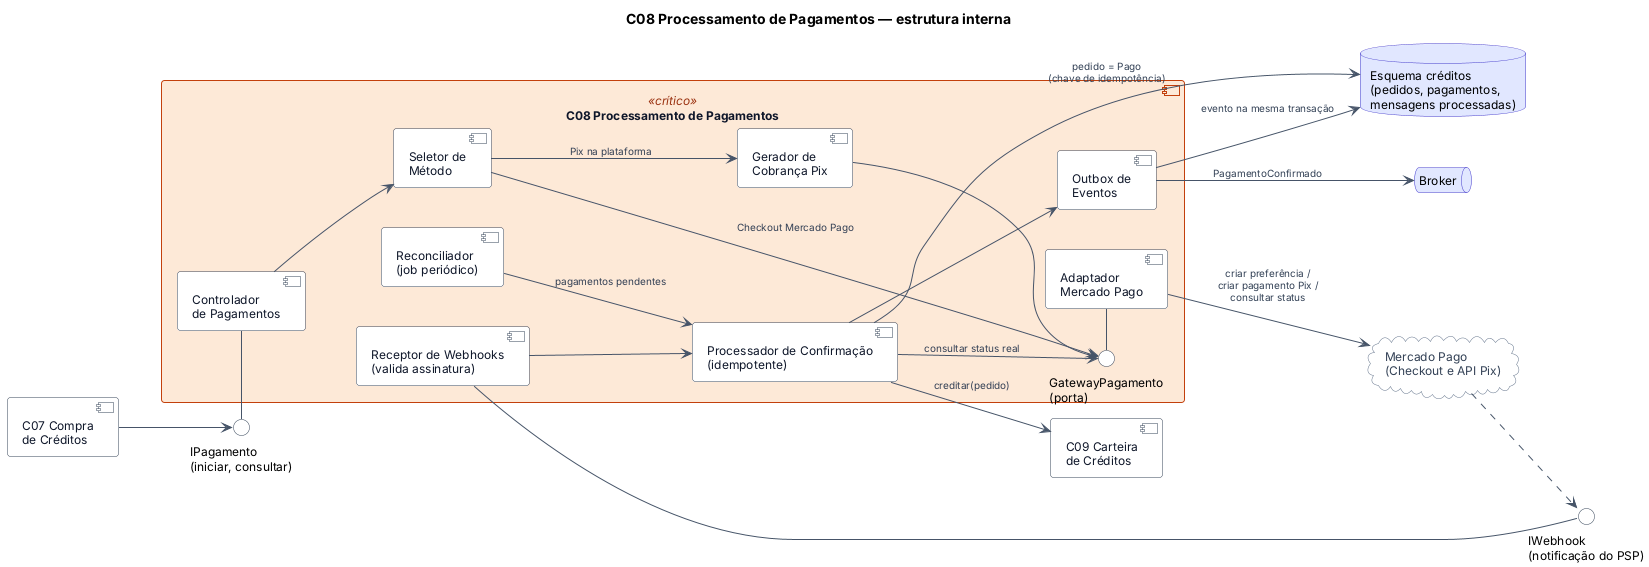

The diagram above was rendered by PlantUML. Its source (embedded in the PNG):
@startuml c08-pagamentos
!include _estilo.iuml
title C08 Processamento de Pagamentos — estrutura interna
left to right direction

component "C07 Compra\nde Créditos" as C07
interface "IPagamento\n(iniciar, consultar)" as IP
interface "IWebhook\n(notificação do PSP)" as IW

component "C08 Processamento de Pagamentos" as C08 <<crítico>> {
  component "Controlador\nde Pagamentos" as ctl
  component "Seletor de\nMétodo" as sel
  component "Gerador de\nCobrança Pix" as pix
  interface "GatewayPagamento\n(porta)" as porta
  component "Adaptador\nMercado Pago" as mp
  component "Receptor de Webhooks\n(valida assinatura)" as wh
  component "Processador de Confirmação\n(idempotente)" as conf
  component "Reconciliador\n(job periódico)" as rec
  component "Outbox de\nEventos" as out
}

component "C09 Carteira\nde Créditos" as C09
cloud "Mercado Pago\n(Checkout e API Pix)" as EXT
database "Esquema créditos\n(pedidos, pagamentos,\nmensagens processadas)" as DB
queue "Broker" as MQ

C07 --> IP
IP - ctl
EXT ..> IW
IW - wh

ctl --> sel
sel --> pix : Pix na plataforma
sel --> porta : Checkout Mercado Pago
pix --> porta
porta - mp
mp --> EXT : criar preferência /\ncriar pagamento Pix /\nconsultar status

wh --> conf
rec --> conf : pagamentos pendentes
conf --> porta : consultar status real
conf --> DB : pedido = Pago\n(chave de idempotência)
conf --> C09 : creditar(pedido)
conf --> out
out --> DB : evento na mesma transação
out --> MQ : PagamentoConfirmado
@enduml